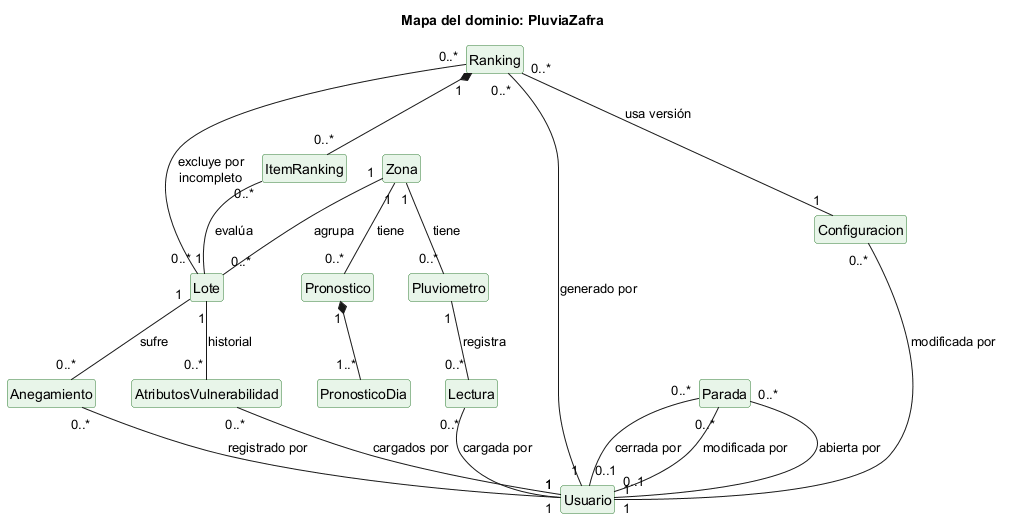

The diagram above was rendered by PlantUML. Its source (embedded in the PNG):
@startuml
title Mapa del dominio: PluviaZafra
skinparam shadowing false
skinparam classAttributeIconSize 0
hide circle
hide members
skinparam class {
  BackgroundColor #E8F5E9
  BorderColor #2E7D32
}

class Usuario
class Zona
class Pluviometro
class Lote
class AtributosVulnerabilidad
class Lectura
class Anegamiento
class Pronostico
class PronosticoDia
class Ranking
class ItemRanking
class Configuracion
class Parada

Zona "1" -- "0..*" Lote : agrupa
Zona "1" -- "0..*" Pluviometro : tiene
Pluviometro "1" -- "0..*" Lectura : registra
Zona "1" -- "0..*" Pronostico : tiene
Pronostico "1" *-- "1..*" PronosticoDia
Lote "1" -- "0..*" AtributosVulnerabilidad : historial
Lote "1" -- "0..*" Anegamiento : sufre
Ranking "1" *-- "0..*" ItemRanking
ItemRanking "0..*" -- "1" Lote : evalúa
Ranking "0..*" -- "0..*" Lote : excluye por\nincompleto
Ranking "0..*" -- "1" Configuracion : usa versión
Ranking "0..*" -- "1" Usuario : generado por
Lectura "0..*" -- "1" Usuario : cargada por
Anegamiento "0..*" -- "1" Usuario : registrado por
AtributosVulnerabilidad "0..*" -- "1" Usuario : cargados por
Configuracion "0..*" -- "1" Usuario : modificada por
Parada "0..*" -- "1" Usuario : abierta por
Parada "0..*" -- "0..1" Usuario : cerrada por
Parada "0..*" -- "0..1" Usuario : modificada por
@enduml